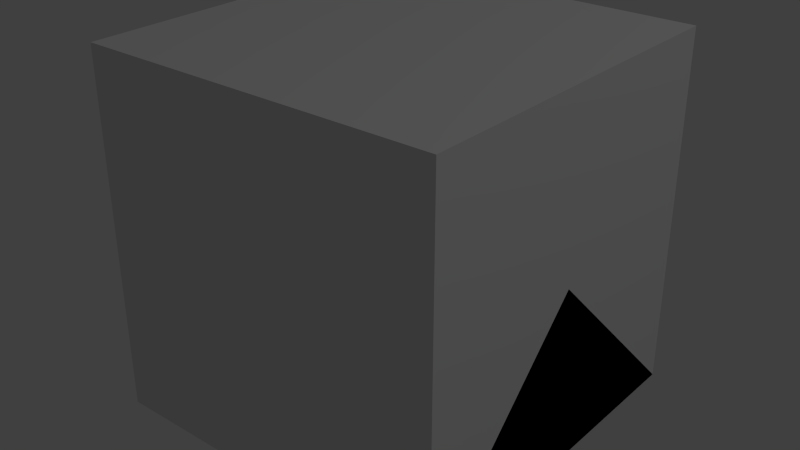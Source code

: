 # Source: ElectricalBreaker.blend  (saved by Blender 2.76.0; exported with 4.5.12 LTS)
import bpy
from mathutils import Matrix  # noqa: F401  (used for matrix-valued properties, if any)

bpy.ops.wm.read_factory_settings(use_empty=True)
scene = bpy.context.scene
scene.name = 'Scene'

# ---- collections
col_collection_1 = bpy.data.collections.new('Collection 1'); scene.collection.children.link(col_collection_1)

# ---- materials (node trees are filled in below, after node groups)
mat_material = bpy.data.materials.new('Material')
mat_material.alpha_threshold = 0.0
mat_material.use_transparent_shadow = False
mat_material.roughness = 0.5
mat_material.line_color = (0.0, 0.0, 0.0, 1.0)

# ---- material node trees

# ---- world
world_world = bpy.data.worlds.new('World'); scene.world = world_world
world_world.color = (0.05088, 0.05088, 0.05088)
world_world.use_sun_shadow = False
world_world.sun_shadow_jitter_overblur = 0.0
world_world.cycles.sampling_method = 'MANUAL'
world_world.cycles.sample_map_resolution = 256

# ---- lights
light_lamp = bpy.data.lights.new('Lamp', 'POINT')
light_lamp.transmission_factor = 0.0
light_lamp.cutoff_distance = 30.0
light_lamp.energy = 100.0
light_lamp.shadow_buffer_clip_start = 1.001
light_lamp.shadow_soft_size = 0.1
light_lamp.shadow_maximum_resolution = 0.006
light_lamp.use_absolute_resolution = True
light_lamp.cycles.use_multiple_importance_sampling = False

# ---- meshes
me_lever = bpy.data.meshes.new('lever')
me_lever.from_pydata([(0.03018, 0.03018, 0.03292), (-0.03018, -0.03018, 0.03292), (-0.03018, 0.03018, 0.03292), (0.03018, -0.03018, 0.03292), (0.03018, -0.03018, -0.03292), (0.03018, 0.03018, -0.03292), (0.03018, 0.03018, -0.03292), (0.03018, 0.03018, -0.03292), (-0.03018, -0.03018, -0.03292), (0.03018, -0.03018, -0.03292), (-0.03018, -0.03018, -0.03292), (-0.03018, 0.03018, -0.03292), (-0.03018, -0.03018, -0.03292), (-0.03018, 0.03018, -0.03292), (-0.03018, -0.03018, -0.03292), (-0.03018, 0.03018, -0.03292), (-0.03018, 0.03018, -0.03292), (-0.03018, 0.03018, -0.03292), (0.03018, 0.03018, -0.03292), (-0.03018, -0.03018, -0.03292), (0.03018, -0.03018, -0.03292), (0.03018, -0.03018, -0.03292), (-0.03018, -2.873e-09, -0.04317), (0.03018, -2.873e-09, -0.04317), (-0.03018, 0.03018, -0.03292), (-0.03018, -0.03018, -0.03292), (-0.03018, -0.007773, 0.04024), (0.03018, -0.007773, 0.04024), (-0.03018, 0.007773, 0.04024), (0.03018, 0.007773, 0.04024), (-0.03018, -0.007773, 0.0695), (0.03018, -0.007773, 0.0695), (-0.03018, 0.007773, 0.0695), (0.03018, 0.007773, 0.0695), (0.03018, 0.04518, -6.519e-09), (-0.03018, 0.04518, -6.519e-09), (-0.03018, -0.04518, -2.328e-09), (0.03018, -0.04518, -2.328e-09), (0.05018, -0.007773, 0.04024), (0.05018, 0.007773, 0.04024), (0.05018, -0.007773, 0.0695), (0.05018, 0.007773, 0.0695), (-0.05018, -0.007773, 0.04024), (-0.05018, 0.007773, 0.04024), (-0.05018, -0.007773, 0.0695), (-0.05018, 0.007773, 0.0695)], [(21, 10), (19, 4)], [(18, 7, 9, 21), (16, 24, 7, 18), (17, 15, 25, 8), (19, 12, 15, 17), (15, 11, 14, 25), (24, 13, 5, 7), (21, 20, 6, 18), (19, 8, 20, 21), (19, 22, 16), (23, 18, 16, 22), (21, 9, 12, 19), (25, 14, 13, 24), (8, 25, 24, 16), (9, 4, 10, 12), (21, 23, 22, 19), (18, 6, 17, 16), (7, 5, 4, 9), (16, 17, 8, 19), (18, 23, 21), (28, 29, 0, 2), (3, 27, 26, 1), (5, 34, 0, 29, 27, 3, 37, 4), (28, 26, 42, 43), (31, 33, 32, 30), (29, 28, 32, 33), (29, 33, 41, 39), (26, 27, 31, 30), (0, 34, 35, 2), (13, 11, 35, 34, 5), (3, 1, 36, 37), (4, 37, 36, 10), (38, 39, 41, 40), (27, 29, 39, 38), (31, 27, 38, 40), (33, 31, 40, 41), (43, 42, 44, 45), (26, 30, 44, 42), (30, 32, 45, 44), (32, 28, 43, 45), (10, 36, 1, 26, 28, 2, 35, 11, 15, 12)])
_uv = me_lever.uv_layers.new(name='UVMap')
_uv.uv.foreach_set('vector', [0.0, 0.9688, 0.0, 0.9688, 0.0625, 0.9688, 0.0625, 0.9688, 0.125, 0.9375, 0.125, 0.9375, 0.125, 0.875, 0.125, 0.875, 0.0625, 1.0, 0.0625, 1.0, 0.09375, 1.0, 0.09375, 1.0, 0.125, 0.9375, 0.125, 0.9375, 0.125, 0.875, 0.125, 0.875, 0.0, 1.0, 0.0, 1.0, 0.0625, 1.0, 0.0625, 1.0, 0.125, 0.9375, 0.125, 0.9375, 0.125, 0.875, 0.125, 0.875, 0.0, 1.0, 0.0, 0.9688, 0.0625, 0.9688, 0.0625, 1.0, 0.09375, 0.9375, 0.09375, 0.9375, 0.09375, 0.875, 0.09375, 0.875, 0.09375, 0.9062, 0.09375, 0.9375, 0.09375, 0.9375, 0.0, 0.9688, 0.0, 0.9375, 0.0625, 0.9375, 0.0625, 0.9688, 0.09375, 0.9375, 0.09375, 0.9375, 0.09375, 0.875, 0.09375, 0.875, 0.0625, 1.0, 0.0625, 1.0, 0.09375, 1.0, 0.09375, 1.0, 0.125, 0.9375, 0.125, 0.9375, 0.125, 0.875, 0.125, 0.875, 0.0, 1.0, 0.0, 1.0, 0.0625, 1.0, 0.0625, 1.0, 0.03125, 0.9375, 0.0, 0.9375, 0.0, 0.875, 0.03125, 0.875, 0.0, 1.0, 0.0, 1.0, 0.0625, 1.0, 0.0625, 1.0, 0.0, 1.0, 0.0, 1.0, 0.0625, 1.0, 0.0625, 1.0, 0.125, 0.9375, 0.09375, 0.9375, 0.09375, 0.875, 0.125, 0.875, 0.09375, 0.9375, 0.09375, 0.9062, 0.09375, 0.9062, 0.09375, 0.9062, 0.0625, 0.9062, 0.0625, 0.875, 0.09375, 0.875, 0.0625, 0.875, 0.03125, 0.875, 0.03125, 0.9375, 0.0625, 0.9375, 0.09375, 0.9375, 0.09375, 0.9375, 0.09375, 0.9375, 0.09375, 0.9375, 0.09375, 0.9688, 0.09375, 0.9688, 0.09375, 0.9688, 0.09375, 0.9688, 0.09375, 0.9688, 0.09375, 0.9688, 0.0625, 0.9688, 0.0625, 0.9688, 0.09375, 0.9062, 0.0625, 0.9062, 0.0625, 0.9688, 0.09375, 0.9688, 0.0, 0.9688, 0.0625, 0.9688, 0.0625, 0.9688, 0.0, 0.9688, 0.09375, 0.9688, 0.09375, 0.9688, 0.09375, 0.9688, 0.09375, 0.9688, 0.0, 0.9688, 0.0625, 0.9688, 0.0625, 0.9688, 0.0, 0.9688, 0.0625, 0.9688, 0.0625, 0.9688, 0.0625, 0.9062, 0.0625, 0.9062, 0.0625, 0.9688, 0.0625, 0.9688, 0.0625, 0.9688, 0.0, 0.9688, 0.0, 0.9688, 0.09375, 0.9688, 0.09375, 0.9375, 0.09375, 0.9375, 0.09375, 0.9688, 0.0, 0.9688, 0.0, 0.9688, 0.0625, 0.9688, 0.0625, 0.9688, 0.09375, 0.9688, 0.09375, 0.9688, 0.09375, 0.9688, 0.09375, 0.9688, 0.09375, 0.9688, 0.09375, 0.9688, 0.0625, 0.9688, 0.0625, 0.9688, 0.09375, 0.9688, 0.09375, 0.9688, 0.09375, 0.9688, 0.09375, 0.9688, 0.09375, 1.0, 0.09375, 0.9688, 0.0625, 0.9688, 0.0625, 1.0, 0.09375, 0.9688, 0.09375, 0.9688, 0.09375, 0.9688, 0.09375, 0.9688, 0.09375, 0.9688, 0.09375, 0.9688, 0.09375, 0.9688, 0.09375, 0.9688, 0.125, 0.9375, 0.09375, 0.9375, 0.09375, 0.9688, 0.125, 0.9688, 0.09375, 0.9688, 0.09375, 0.9688, 0.09375, 0.9688, 0.09375, 0.9688, 0.0625, 0.9688, 0.03125, 0.9688, 0.03125, 0.9688, 0.0, 0.9688, 0.0, 0.9688, 0.03125, 0.9688, 0.03125, 0.9688, 0.09375, 0.875, 0.09375, 0.875, 0.09375, 0.9375])
me_lever.use_remesh_preserve_volume = False
me_lever.use_remesh_preserve_attributes = False
me_lever.use_mirror_vertex_groups = False
me_lever.update()
me_case = bpy.data.meshes.new('case')
me_case.from_pydata([(-0.3939, -0.9858, 0.007413), (-0.3939, 1.014, 0.007413), (0.3939, 1.014, 0.007413), (0.3939, -0.9858, 0.007413), (0.3939, -0.9858, 0.007413), (-0.3939, -0.9858, 0.3862), (0.3939, -0.9858, 0.3862), (-0.3939, -0.9858, 0.007413), (0.3939, 1.014, 0.3862), (-0.3939, 1.014, 0.3862), (-0.3939, -0.9858, 0.3862), (0.3939, -0.9858, 0.3862), (0.3939, -0.4858, 0.3862), (-0.3939, -0.4858, 0.3862), (0.3939, 0.5142, 0.3862), (-0.3939, 0.5142, 0.3862), (-0.197, 0.5142, 0.6589), (-0.197, -0.4858, 0.6589), (-0.197, 0.5142, 0.3862), (-0.197, -0.4858, 0.3862), (0.197, 0.5142, 0.3862), (0.197, -0.4858, 0.3862), (0.197, 0.5142, 0.6589), (0.197, -0.4858, 0.6589), (-0.197, 0.01424, 0.7498), (0.197, 0.01424, 0.7498), (-0.197, -0.1752, 0.6589), (0.197, -0.1752, 0.6589), (-0.197, 0.2036, 0.6589), (0.197, 0.2036, 0.6589), (-0.09848, 0.1127, 0.5074), (0.09848, 0.2036, 0.6589), (-0.09848, 0.2036, 0.6589), (-0.09848, -0.08424, 0.5074), (0.09848, -0.1752, 0.6589), (-0.09848, -0.1752, 0.6589), (0.09848, 0.1127, 0.5074), (0.09848, 0.01424, 0.7498), (-0.09848, 0.01424, 0.7498), (0.09848, -0.08424, 0.5074)], [], [(1, 9, 8, 2), (0, 3, 4, 7), (10, 0, 7, 5), (5, 7, 4, 6), (3, 2, 8, 14, 12, 11), (0, 7, 5, 10, 13, 15, 9, 1), (11, 10, 5, 6), (11, 3, 4, 6), (9, 15, 18, 20, 14, 8), (5, 11, 12, 21, 19, 13, 10, 6), (15, 13, 19, 18), (12, 14, 20, 21), (19, 21, 23, 17), (21, 20, 22, 29, 25, 27, 23), (20, 18, 16, 22), (18, 19, 17, 26, 24, 28, 16), (17, 23, 27, 34, 35, 26), (22, 16, 28, 32, 31, 29), (24, 26, 35, 38), (24, 38, 32, 28), (25, 29, 31, 37), (27, 25, 37, 34), (37, 31, 34), (38, 35, 32), (35, 34, 39, 33), (36, 30, 33, 39), (32, 35, 33, 30), (31, 32, 30, 36), (34, 31, 36, 39)])
_uv = me_case.uv_layers.new(name='UVMap')
_uv.uv.foreach_set('vector', [0.0, 0.0, 0.0, 0.1875, 0.4062, 0.1875, 0.4062, 0.0, 0.303, 0.00712, 0.697, 0.00712, 0.697, 0.00712, 0.303, 0.00712, 0.303, 0.00712, 0.303, 0.00712, 0.303, 0.00712, 0.303, 0.00712, 0.0, 0.1875, 0.0, 0.0, 0.4062, 0.0, 0.4062, 0.1875, 0.4062, 1.0, 0.4062, 0.0, 0.5938, 0.0, 0.5938, 0.25, 0.5938, 0.75, 0.5938, 1.0, 0.4062, 1.0, 0.4062, 1.0, 0.5938, 1.0, 0.5938, 1.0, 0.5938, 0.75, 0.5938, 0.25, 0.5938, 0.0, 0.4062, 0.0, 0.697, 0.00712, 0.303, 0.00712, 0.303, 0.00712, 0.697, 0.00712, 0.697, 0.00712, 0.697, 0.00712, 0.697, 0.00712, 0.697, 0.00712, 0.5938, 1.0, 0.5938, 0.75, 0.6875, 0.75, 0.9062, 0.75, 1.0, 0.75, 1.0, 1.0, 0.5938, 0.0, 1.0, 0.0, 1.0, 0.25, 0.9062, 0.25, 0.6875, 0.25, 0.5938, 0.25, 0.5938, 0.0, 1.0, 0.0, 0.5938, 0.75, 0.5938, 0.25, 0.6875, 0.25, 0.6875, 0.75, 1.0, 0.25, 1.0, 0.75, 0.9062, 0.75, 0.9062, 0.25, 0.2188, 0.1875, 0.4062, 0.1875, 0.4062, 0.3438, 0.2188, 0.3438, 0.0, 0.875, 0.0, 0.375, 0.1562, 0.375, 0.1562, 0.5312, 0.1875, 0.625, 0.1562, 0.7188, 0.1562, 0.875, 0.1875, 0.1875, 0.0, 0.1875, 0.0, 0.3438, 0.1875, 0.3438, 0.0, 0.375, 0.0, 0.875, 0.1562, 0.875, 0.1562, 0.7188, 0.1875, 0.625, 0.1562, 0.5312, 0.1562, 0.375, 0.6875, 0.25, 0.9062, 0.25, 0.9062, 0.4062, 0.8438, 0.4062, 0.75, 0.4062, 0.6875, 0.4062, 0.9062, 0.75, 0.6875, 0.75, 0.6875, 0.5938, 0.75, 0.5938, 0.8438, 0.5938, 0.9062, 0.5938, 0.6875, 0.5, 0.6875, 0.4062, 0.75, 0.4062, 0.75, 0.5, 0.6875, 0.5, 0.75, 0.5, 0.75, 0.5938, 0.6875, 0.5938, 0.9062, 0.5, 0.9062, 0.5938, 0.8438, 0.5938, 0.8438, 0.5, 0.9062, 0.4062, 0.9062, 0.5, 0.8438, 0.5, 0.8438, 0.4062, 0.3125, 0.8438, 0.4062, 0.7812, 0.2188, 0.7812, 0.3125, 0.8438, 0.2188, 0.7812, 0.4062, 0.7812, 0.3125, 1.0, 0.4062, 1.0, 0.4062, 0.9062, 0.3125, 0.9062, 0.25, 1.0, 0.125, 1.0, 0.125, 0.875, 0.25, 0.875, 0.4062, 0.7812, 0.2188, 0.7812, 0.25, 0.7188, 0.375, 0.7188, 0.4062, 1.0, 0.3125, 1.0, 0.3125, 0.9062, 0.4062, 0.9062, 0.2188, 0.7812, 0.4062, 0.7812, 0.375, 0.7188, 0.25, 0.7188])
me_case.use_remesh_preserve_volume = False
me_case.use_remesh_preserve_attributes = False
me_case.use_mirror_vertex_groups = False
me_case.update()
me_cube_002 = bpy.data.meshes.new('Cube.002')
me_cube_002.from_pydata([(0.5, 0.5, 0.0), (0.5, -0.5, 0.0), (-0.5, -0.5, 0.0), (-0.5, 0.5, 0.0), (0.5, -3.129e-07, 0.5), (-0.5, 7.451e-08, 0.5)], [], [(0, 1, 2, 3), (1, 4, 5, 2), (0, 4, 1), (2, 5, 3), (4, 0, 3, 5)])
me_cube_002.materials.append(mat_material)
me_cube_002.use_remesh_preserve_volume = False
me_cube_002.use_remesh_preserve_attributes = False
me_cube_002.use_mirror_vertex_groups = False
me_cube_002.update()
me_cube_004 = bpy.data.meshes.new('Cube.004')
me_cube_004.from_pydata([(0.5, 0.5, 0.0), (0.5, -0.5, 0.0), (-0.5, -0.5, 0.0), (-0.5, 0.5, 0.0), (0.5, 0.5, 1.0), (0.5, -0.5, 1.0), (-0.5, -0.5, 1.0), (-0.5, 0.5, 1.0)], [], [(0, 1, 2, 3), (4, 7, 6, 5), (0, 4, 5, 1), (1, 5, 6, 2), (2, 6, 7, 3), (4, 0, 3, 7)])
me_cube_004.materials.append(mat_material)
me_cube_004.use_remesh_preserve_volume = False
me_cube_004.use_remesh_preserve_attributes = False
me_cube_004.use_mirror_vertex_groups = False
me_cube_004.update()

# ---- objects
ob_lever = bpy.data.objects.new('lever', me_lever)
ob_case = bpy.data.objects.new('case', me_case)
ob_lamp = bpy.data.objects.new('Lamp', light_lamp)
ob_minecraft_2_edge_connectivity = bpy.data.objects.new('Minecraft 2 Edge Connectivity', me_cube_002)
ob_minecraft_block = bpy.data.objects.new('Minecraft Block', me_cube_004)

# ---- transforms, parenting, visibility, modifiers, constraints
ob_lever.location = (-0.0002045, 0.005795, 0.2079)
ob_lever.lineart.crease_threshold = 0.0
ob_case.location = (1.388e-17, 2.328e-10, 0.0)
ob_case.scale = (0.33, 0.33, 0.33)
ob_case.lineart.crease_threshold = 0.0
ob_lamp.location = (4.076, 1.005, 5.904)
ob_lamp.rotation_euler = (0.6503, 0.05522, 1.866)
ob_lamp.lock_rotations_4d = False
ob_lamp.empty_display_type = 'ARROWS'
ob_lamp.color = (0.0, 0.0, 0.0, 0.0)
ob_lamp.lineart.crease_threshold = 0.0
ob_minecraft_2_edge_connectivity.location = (0.0, 0.0, 0.0)
ob_minecraft_2_edge_connectivity.lock_location = (True, True, True)
ob_minecraft_2_edge_connectivity.lock_rotation = (True, True, True)
ob_minecraft_2_edge_connectivity.lock_rotations_4d = False
ob_minecraft_2_edge_connectivity.lock_scale = (True, True, True)
ob_minecraft_2_edge_connectivity.empty_display_type = 'ARROWS'
ob_minecraft_2_edge_connectivity.hide_viewport = True
ob_minecraft_2_edge_connectivity.hide_select = True
ob_minecraft_2_edge_connectivity.display_type = 'WIRE'
ob_minecraft_2_edge_connectivity.lineart.crease_threshold = 0.0
ob_minecraft_block.location = (0.0, 0.0, 0.0)
ob_minecraft_block.lock_location = (True, True, True)
ob_minecraft_block.lock_rotation = (True, True, True)
ob_minecraft_block.lock_rotations_4d = False
ob_minecraft_block.lock_scale = (True, True, True)
ob_minecraft_block.empty_display_type = 'ARROWS'
ob_minecraft_block.hide_viewport = True
ob_minecraft_block.hide_select = True
ob_minecraft_block.display_type = 'WIRE'
ob_minecraft_block.lineart.crease_threshold = 0.0

# ---- collection membership
col_collection_1.objects.link(ob_lever)
col_collection_1.objects.link(ob_case)
col_collection_1.objects.link(ob_lamp)
col_collection_1.objects.link(ob_minecraft_2_edge_connectivity)
col_collection_1.objects.link(ob_minecraft_block)

# ---- scene / render settings (as saved in the file)
scene.frame_start = 1; scene.frame_end = 250; scene.frame_set(121)
scene.render.engine = 'BLENDER_EEVEE_NEXT'
scene.render.image_settings.color_mode = 'RGB'
scene.render.image_settings.compression = 90
scene.render.resolution_percentage = 50
scene.render.dither_intensity = 0.0
scene.render.bake_margin = 2
scene.cycles.use_denoising = False
scene.cycles.samples = 10
scene.cycles.sampling_pattern = 'TABULATED_SOBOL'
scene.cycles.light_sampling_threshold = 0.0
scene.cycles.use_adaptive_sampling = False
scene.cycles.use_light_tree = False
scene.cycles.blur_glossy = 0.0
scene.cycles.volume_bounces = 1
scene.cycles.pixel_filter_type = 'GAUSSIAN'
scene.cycles.sample_clamp_indirect = 0.0
scene.view_settings.view_transform = 'Standard'
bpy.context.view_layer.update()

# ---- added for rendering (the .blend has no active camera): camera
cam_auto = bpy.data.cameras.new('AutoCamera')
cam_auto.lens = 50.0
cam_auto.sensor_width = 36.0
cam_auto.clip_end = 1000.0
ob_auto_camera = bpy.data.objects.new('AutoCamera', cam_auto)
scene.collection.objects.link(ob_auto_camera)
ob_auto_camera.location = (1.60254, -1.92304, 1.78203)
ob_auto_camera.rotation_euler = (1.09748, -7.21219e-08, 0.694738)
scene.camera = ob_auto_camera
bpy.context.view_layer.update()
